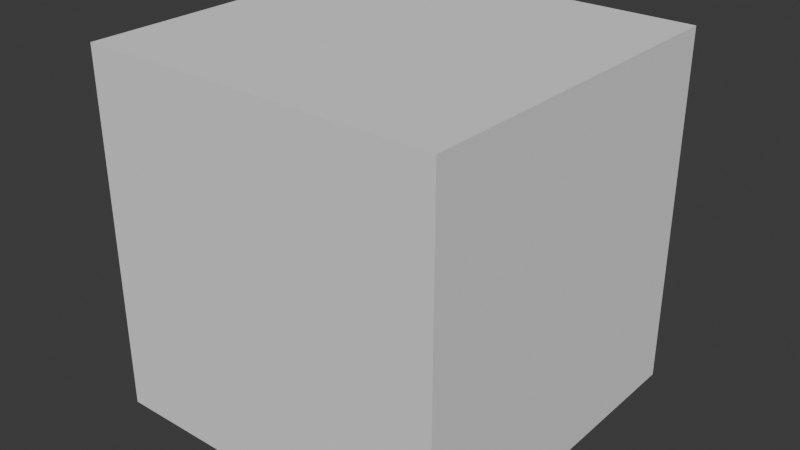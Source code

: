 # Source: cube.blend  (saved by Blender 4.4.32; exported with 4.5.12 LTS)
import bpy
from mathutils import Matrix  # noqa: F401  (used for matrix-valued properties, if any)

bpy.ops.wm.read_factory_settings(use_empty=True)
scene = bpy.context.scene
scene.name = 'Scene'

# ---- world
world_world = bpy.data.worlds.new('World'); scene.world = world_world
world_world.use_nodes = True; world_world.node_tree.nodes.clear()
_N = world_world.node_tree.nodes; _L = world_world.node_tree.links
n0 = _N.new('ShaderNodeOutputWorld'); n0.name = 'World Output'; n0.location = (300, 300)
n1 = _N.new('ShaderNodeBackground'); n1.name = 'Background'; n1.location = (10, 300)
n1.inputs[0].default_value = (0.05088, 0.05088, 0.05088, 1.0)
_L.new(n1.outputs[0], n0.inputs[0])
n0.is_active_output = True
world_world.color = (0.05088, 0.05088, 0.05088)
world_world.sun_shadow_jitter_overblur = 0.0

# ---- meshes
me_cube_001 = bpy.data.meshes.new('Cube.001')
me_cube_001.from_pydata([(-1.0, -1.0, -1.0), (-1.0, -1.0, 1.0), (-1.0, 1.0, -1.0), (-1.0, 1.0, 1.0), (1.0, -1.0, -1.0), (1.0, -1.0, 1.0), (1.0, 1.0, -1.0), (1.0, 1.0, 1.0)], [], [(0, 1, 3, 2), (2, 3, 7, 6), (6, 7, 5, 4), (4, 5, 1, 0), (2, 6, 4, 0), (7, 3, 1, 5)])
_uv = me_cube_001.uv_layers.new(name='UVMap')
_uv.uv.foreach_set('vector', [0.375, 0.0, 0.625, 0.0, 0.625, 0.25, 0.375, 0.25, 0.375, 0.25, 0.625, 0.25, 0.625, 0.5, 0.375, 0.5, 0.375, 0.5, 0.625, 0.5, 0.625, 0.75, 0.375, 0.75, 0.375, 0.75, 0.625, 0.75, 0.625, 1.0, 0.375, 1.0, 0.125, 0.5, 0.375, 0.5, 0.375, 0.75, 0.125, 0.75, 0.625, 0.5, 0.875, 0.5, 0.875, 0.75, 0.625, 0.75])
me_cube_001.update()

# ---- objects
ob_cube = bpy.data.objects.new('Cube', me_cube_001)

# ---- transforms, parenting, visibility, modifiers, constraints
ob_cube.location = (0.0, 0.0, 0.0)

# ---- collection membership
scene.collection.objects.link(ob_cube)

# ---- scene / render settings (as saved in the file)
scene.frame_start = 1; scene.frame_end = 250; scene.frame_set(20)
scene.render.engine = 'BLENDER_EEVEE_NEXT'
bpy.context.view_layer.update()

# ---- added for rendering (the .blend has no active camera and no usable light): camera, sun
cam_auto = bpy.data.cameras.new('AutoCamera')
cam_auto.lens = 50.0
cam_auto.sensor_width = 36.0
cam_auto.clip_end = 1000.0
ob_auto_camera = bpy.data.objects.new('AutoCamera', cam_auto)
scene.collection.objects.link(ob_auto_camera)
ob_auto_camera.location = (3.20507, -3.84609, 2.56406)
ob_auto_camera.rotation_euler = (1.09748, -7.21219e-08, 0.694738)
scene.camera = ob_auto_camera
light_auto_sun = bpy.data.lights.new('AutoSun', 'SUN')
light_auto_sun.energy = 3.0
light_auto_sun.angle = 0.0523599
ob_auto_sun = bpy.data.objects.new('AutoSun', light_auto_sun)
scene.collection.objects.link(ob_auto_sun)
ob_auto_sun.rotation_euler = (0.872665, 0.174533, 0.523599)
bpy.context.view_layer.update()
